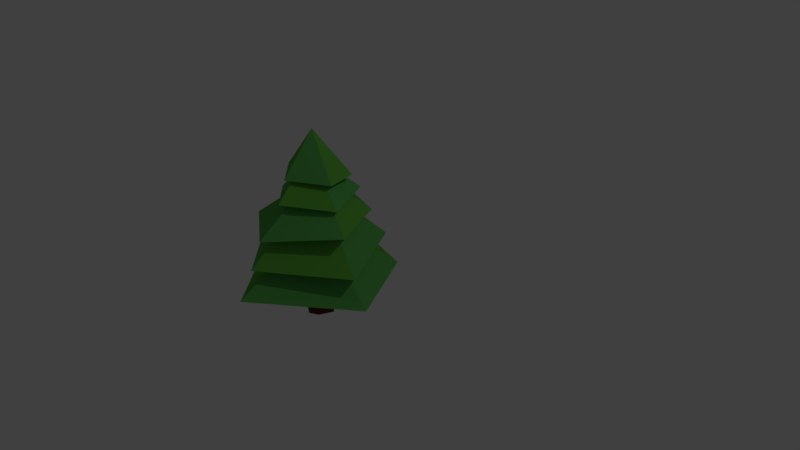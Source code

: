 # Source: tree2.blend  (saved by Blender 2.79.0; exported with 4.5.12 LTS)
import bpy
from mathutils import Matrix  # noqa: F401  (used for matrix-valued properties, if any)

bpy.ops.wm.read_factory_settings(use_empty=True)
scene = bpy.context.scene
scene.name = 'Scene'

# ---- collections
col_collection_1 = bpy.data.collections.new('Collection 1'); scene.collection.children.link(col_collection_1)

# ---- materials (node trees are filled in below, after node groups)
mat_material = bpy.data.materials.new('Material')
mat_material.alpha_threshold = 0.0
mat_material.use_transparent_shadow = False
mat_material.roughness = 0.5
mat_material.line_color = (0.0, 0.0, 0.0, 1.0)
mat_material_001 = bpy.data.materials.new('Material.001')
mat_material_001.alpha_threshold = 0.0
mat_material_001.use_transparent_shadow = False
mat_material_001.diffuse_color = (0.104, 0.4267, 0.08913, 1.0)
mat_material_001.roughness = 0.5
mat_material_002 = bpy.data.materials.new('Material.002')
mat_material_002.alpha_threshold = 0.0
mat_material_002.use_transparent_shadow = False
mat_material_002.diffuse_color = (0.1201, 0.4351, 0.05376, 1.0)
mat_material_002.roughness = 0.5
mat_material_003 = bpy.data.materials.new('Material.003')
mat_material_003.alpha_threshold = 0.0
mat_material_003.use_transparent_shadow = False
mat_material_003.diffuse_color = (0.105, 0.03114, 0.006106, 1.0)
mat_material_003.roughness = 0.5

# ---- material node trees

# ---- world
world_world = bpy.data.worlds.new('World'); scene.world = world_world
world_world.color = (0.05088, 0.05088, 0.05088)
world_world.use_sun_shadow = False
world_world.sun_shadow_jitter_overblur = 0.0
world_world.cycles.sampling_method = 'MANUAL'

# ---- cameras
cam_camera = bpy.data.cameras.new('Camera')
cam_camera.clip_end = 100.0
cam_camera.lens = 35.0
cam_camera.sensor_width = 32.0
cam_camera.sensor_height = 18.0
cam_camera.ortho_scale = 7.314
cam_camera.dof.focus_distance = 0.0
cam_camera.dof.aperture_fstop = 128.0

# ---- lights
light_lamp = bpy.data.lights.new('Lamp', 'POINT')
light_lamp.transmission_factor = 0.0
light_lamp.cutoff_distance = 30.0
light_lamp.energy = 100.0
light_lamp.shadow_buffer_clip_start = 1.001
light_lamp.shadow_soft_size = 0.1
light_lamp.shadow_maximum_resolution = 0.006
light_lamp.use_absolute_resolution = True

# ---- meshes
me_cube = bpy.data.meshes.new('Cube')
me_cube.from_pydata([(0.4097, 0.1158, 0.0), (0.8955, -0.8402, -0.1019), (-1.0, -1.0, -0.09348), (-0.5504, 0.3217, 0.07197), (0.114, -0.4682, 0.5101), (0.3058, -0.8306, 0.5101), (-0.3438, -0.8306, 0.5101), (-0.1978, -0.3544, 0.5101), (-0.019, -1.262, 0.5101), (0.0, -1.963, 0.1008), (0.2788, 0.0434, 0.3962), (0.8016, -0.9173, 0.3084), (-0.881, -1.026, 0.2748), (-0.4496, 0.1106, 0.4242), (-0.005432, -1.78, 0.4329), (0.04093, -0.6126, 1.036), (0.1341, -0.7887, 1.036), (-0.1815, -0.7887, 1.036), (-0.1105, -0.5574, 1.036), (-0.0237, -0.9982, 1.036), (0.1832, -0.1034, 0.7317), (0.644, -0.9288, 0.7776), (-0.8322, -1.074, 0.6693), (-0.3695, 0.03555, 0.7627), (-0.009747, -1.635, 0.7475), (0.04093, -0.6126, 1.21), (0.1341, -0.7887, 1.21), (-0.1815, -0.7887, 1.21), (-0.1105, -0.5574, 1.21), (-0.0237, -0.9982, 1.21), (0.08951, -0.1971, 1.034), (0.4564, -0.8674, 1.034), (-0.5832, -0.8674, 1.034), (-0.2743, -0.1764, 1.034), (-0.01488, -1.341, 1.115), (-0.03281, -0.6126, 1.397), (0.06033, -0.7887, 1.397), (-0.2552, -0.7887, 1.397), (-0.1843, -0.5574, 1.397), (-0.09744, -0.9982, 1.397), (0.1513, -0.3769, 1.266), (0.304, -0.8182, 1.295), (-0.4948, -0.8182, 1.349), (-0.2723, -0.3329, 1.279), (-0.09413, -1.184, 1.349), (-0.1019, -0.7491, 1.873), (-0.2752, -0.8991, 0.0), (-0.1584, -0.5925, 0.0), (-0.001562, -0.6571, 0.0), (-0.01565, -0.8305, 0.0), (-0.325, -0.6996, 0.0), (-0.01565, -0.8475, -0.563), (-0.1328, -0.9057, -0.563), (-0.3714, -0.6996, -0.563), (-0.1584, -0.5373, -0.563), (0.06252, -0.6571, -0.563)], [], [(0, 48, 47, 3), (8, 5, 11, 14), (0, 4, 5, 1), (1, 5, 8, 9), (2, 6, 7, 3), (4, 0, 3, 7), (10, 13, 18, 15), (9, 8, 6, 2), (6, 8, 14, 12), (5, 4, 10, 11), (7, 6, 12, 13), (4, 7, 13, 10), (17, 19, 24, 22), (14, 11, 16, 19), (12, 14, 19, 17), (11, 10, 15, 16), (13, 12, 17, 18), (23, 22, 27, 28), (16, 15, 20, 21), (18, 17, 22, 23), (15, 18, 23, 20), (19, 16, 21, 24), (29, 26, 31, 34), (20, 23, 28, 25), (24, 21, 26, 29), (22, 24, 29, 27), (21, 20, 25, 26), (33, 32, 37, 38), (27, 29, 34, 32), (26, 25, 30, 31), (28, 27, 32, 33), (25, 28, 33, 30), (39, 36, 41, 44), (30, 33, 38, 35), (34, 31, 36, 39), (32, 34, 39, 37), (31, 30, 35, 36), (43, 42, 45), (37, 39, 44, 42), (36, 35, 40, 41), (38, 37, 42, 43), (35, 38, 43, 40), (40, 43, 45), (44, 41, 45), (42, 44, 45), (41, 40, 45), (3, 47, 50, 2), (46, 49, 1, 9), (50, 47, 54, 53), (49, 48, 0, 1), (54, 55, 51, 52, 53), (2, 50, 46, 9), (46, 50, 53, 52), (47, 48, 55, 54), (49, 46, 52, 51), (48, 49, 51, 55)])
me_cube.polygons.foreach_set('material_index', [1, 1, 1, 1, 1, 2, 1, 2, 1, 1, 1, 1, 1, 2, 1, 1, 1, 2, 1, 1, 1, 1, 1, 1, 1, 1, 2, 1, 1, 1, 1, 1, 1, 2, 2, 1, 1, 1, 1, 1, 1, 1, 1, 1, 2, 2, 1, 1, 3, 1, 3, 1, 3, 3, 3, 3])
me_cube.materials.append(mat_material)
me_cube.materials.append(mat_material_001)
me_cube.materials.append(mat_material_002)
me_cube.materials.append(mat_material_003)
me_cube.use_remesh_preserve_volume = False
me_cube.use_remesh_preserve_attributes = False
me_cube.use_mirror_vertex_groups = False
me_cube.update()

# ---- objects
ob_cube = bpy.data.objects.new('Cube', me_cube)
ob_lamp = bpy.data.objects.new('Lamp', light_lamp)
ob_camera = bpy.data.objects.new('Camera', cam_camera)

# ---- transforms, parenting, visibility, modifiers, constraints
ob_cube.location = (0.0, 0.0, 0.0)
ob_cube.lock_rotations_4d = False
ob_cube.empty_display_type = 'ARROWS'
ob_cube.lineart.crease_threshold = 0.0
ob_lamp.location = (4.076, 1.005, 5.904)
ob_lamp.rotation_euler = (0.6503, 0.05522, 1.866)
ob_lamp.lock_rotations_4d = False
ob_lamp.empty_display_type = 'ARROWS'
ob_lamp.color = (0.0, 0.0, 0.0, 0.0)
ob_lamp.lineart.crease_threshold = 0.0
ob_camera.location = (7.481, -6.508, 5.344)
ob_camera.rotation_euler = (1.109, 0.0, 0.8149)
ob_camera.lock_rotations_4d = False
ob_camera.empty_display_type = 'ARROWS'
ob_camera.color = (0.0, 0.0, 0.0, 0.0)
ob_camera.display_type = 'WIRE'
ob_camera.lineart.crease_threshold = 0.0

# ---- collection membership
col_collection_1.objects.link(ob_cube)
col_collection_1.objects.link(ob_lamp)
col_collection_1.objects.link(ob_camera)

# ---- scene / render settings (as saved in the file)
scene.camera = ob_camera
scene.frame_start = 1; scene.frame_end = 250; scene.frame_set(1)
scene.render.engine = 'BLENDER_EEVEE_NEXT'
scene.render.resolution_percentage = 50
scene.render.dither_intensity = 0.0
scene.cycles.use_denoising = False
scene.cycles.samples = 128
scene.cycles.sampling_pattern = 'TABULATED_SOBOL'
scene.cycles.use_adaptive_sampling = False
scene.cycles.use_light_tree = False
scene.cycles.blur_glossy = 0.0
scene.cycles.sample_clamp_indirect = 0.0
scene.view_settings.view_transform = 'Standard'
bpy.context.view_layer.update()
